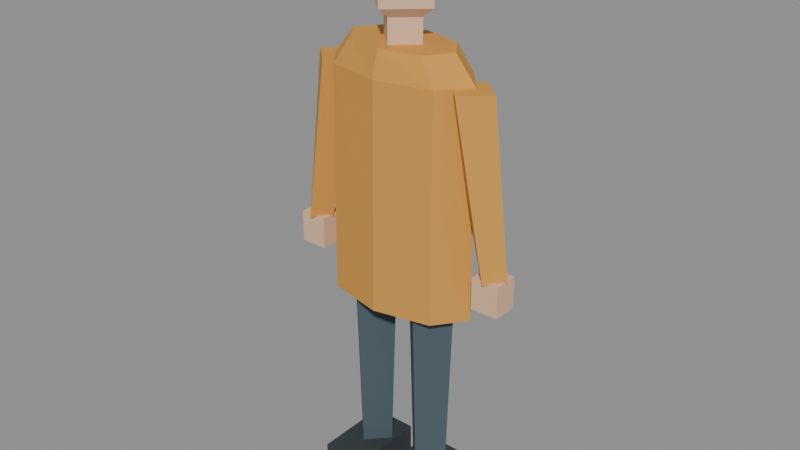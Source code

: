 # Source: pedestrian-raincoat.lod1.blend  (saved by Blender 4.3.34; exported with 4.5.12 LTS)
import bpy
from mathutils import Matrix  # noqa: F401  (used for matrix-valued properties, if any)

bpy.ops.wm.read_factory_settings(use_empty=True)
scene = bpy.context.scene
scene.name = 'Scene'

# ---- materials (node trees are filled in below, after node groups)
mat_pedestrian_vertex_color_opaque = bpy.data.materials.new('pedestrian-vertex-color-opaque')

# ---- material node trees
mat_pedestrian_vertex_color_opaque.use_nodes = True; mat_pedestrian_vertex_color_opaque.node_tree.nodes.clear()
_N = mat_pedestrian_vertex_color_opaque.node_tree.nodes; _L = mat_pedestrian_vertex_color_opaque.node_tree.links
n0 = _N.new('ShaderNodeBsdfPrincipled'); n0.name = 'Principled BSDF'; n0.location = (10, 300)
n0.inputs[2].default_value = 0.88
n1 = _N.new('ShaderNodeOutputMaterial'); n1.name = 'Material Output'; n1.location = (300, 300)
n2 = _N.new('ShaderNodeVertexColor'); n2.name = 'Color Attribute'; n2.location = (0, 0)
n2.layer_name = 'Color'
_L.new(n0.outputs[0], n1.inputs[0])
_L.new(n2.outputs[0], n0.inputs[0])
n1.is_active_output = True

# ---- meshes
me_pedestrian_raincoat_merged_geometry = bpy.data.meshes.new('pedestrian-raincoat-merged-geometry')
me_pedestrian_raincoat_merged_geometry.from_pydata([(0.2316, 0.0, 0.6216), (0.1637, -0.08857, 0.6216), (1.418e-17, -0.1252, 0.6216), (-0.1637, -0.08857, 0.6216), (-0.2316, -1.534e-17, 0.6216), (-0.1637, 0.08857, 0.6216), (-4.254e-17, 0.1252, 0.6216), (0.1637, 0.08857, 0.6216), (0.2267, 0.0, 1.271), (0.1603, -0.082, 1.271), (1.388e-17, -0.116, 1.271), (-0.1603, -0.082, 1.271), (-0.2267, -1.42e-17, 1.271), (-0.1603, 0.082, 1.271), (-4.165e-17, 0.116, 1.271), (0.1603, 0.082, 1.271), (0.164, 0.0, 1.345), (0.116, -0.06888, 1.345), (1.004e-17, -0.09742, 1.345), (-0.116, -0.06888, 1.345), (-0.164, -1.193e-17, 1.345), (-0.116, 0.06888, 1.345), (-3.013e-17, 0.09742, 1.345), (0.116, 0.06888, 1.345), (0.06309, 0.0, 1.308), (3.863e-18, -0.05938, 1.308), (-0.06309, -7.272e-18, 1.308), (-1.159e-17, 0.05938, 1.308), (0.06309, 0.0, 1.419), (3.863e-18, -0.05938, 1.419), (-0.06309, -7.272e-18, 1.419), (-1.159e-17, 0.05938, 1.419), (0.0, -0.002783, 1.369), (0.09883, -0.002783, 1.441), (6.051e-18, -0.09358, 1.441), (-0.09883, -0.002783, 1.441), (-1.815e-17, 0.08801, 1.441), (0.09883, -0.002783, 1.584), (6.051e-18, -0.09358, 1.584), (-0.09883, -0.002783, 1.584), (-1.815e-17, 0.08801, 1.584), (0.0, -0.002783, 1.655), (0.1048, 0.00835, 1.568), (6.42e-18, -0.08999, 1.568), (-0.1048, 0.00835, 1.568), (-1.926e-17, 0.1067, 1.568), (0.07979, 0.00835, 1.638), (4.886e-18, -0.0668, 1.638), (-0.07979, 0.00835, 1.638), (-1.466e-17, 0.0835, 1.638), (-0.04093, 0.0, 0.07886), (-0.09938, -0.06123, 0.07886), (-0.1578, -7.499e-18, 0.07886), (-0.09938, 0.06123, 0.07886), (-0.01496, 0.0, 0.8721), (-0.09938, -0.08536, 0.8721), (-0.1838, -1.045e-17, 0.8721), (-0.09938, 0.08536, 0.8721), (-0.1671, 0.0784, 0.0), (-0.03166, 0.0784, 0.0), (-0.03166, -0.1489, 0.0), (-0.1671, -0.1489, 0.0), (-0.1671, 0.0784, 0.1021), (-0.03166, 0.0784, 0.1021), (-0.03166, -0.1489, 0.1021), (-0.1671, -0.1489, 0.1021), (-0.2555, 0.0, 0.7747), (-0.2991, -0.04824, 0.7747), (-0.3427, -5.908e-18, 0.7747), (-0.2991, 0.04824, 0.7747), (-0.1418, 0.0, 1.266), (-0.2132, -0.0668, 1.266), (-0.2847, -8.181e-18, 1.266), (-0.2132, 0.0668, 1.266), (-0.3395, 0.03711, 0.6866), (-0.2588, 0.03711, 0.6866), (-0.2588, -0.03711, 0.6866), (-0.3395, -0.03711, 0.6866), (-0.3395, 0.03711, 0.7793), (-0.2588, 0.03711, 0.7793), (-0.2588, -0.03711, 0.7793), (-0.3395, -0.03711, 0.7793), (0.1578, 0.0, 0.07886), (0.09938, -0.06123, 0.07886), (0.04093, -7.499e-18, 0.07886), (0.09938, 0.06123, 0.07886), (0.1838, 0.0, 0.8721), (0.09938, -0.08536, 0.8721), (0.01496, -1.045e-17, 0.8721), (0.09938, 0.08536, 0.8721), (0.03166, 0.0784, 0.0), (0.1671, 0.0784, 0.0), (0.1671, -0.1489, 0.0), (0.03166, -0.1489, 0.0), (0.03166, 0.0784, 0.1021), (0.1671, 0.0784, 0.1021), (0.1671, -0.1489, 0.1021), (0.03166, -0.1489, 0.1021), (0.3427, 0.0, 0.7747), (0.2991, -0.04824, 0.7747), (0.2555, -5.908e-18, 0.7747), (0.2991, 0.04824, 0.7747), (0.2847, 0.0, 1.266), (0.2132, -0.0668, 1.266), (0.1418, -8.181e-18, 1.266), (0.2132, 0.0668, 1.266), (0.2588, 0.03711, 0.6866), (0.3395, 0.03711, 0.6866), (0.3395, -0.03711, 0.6866), (0.2588, -0.03711, 0.6866), (0.2588, 0.03711, 0.7793), (0.3395, 0.03711, 0.7793), (0.3395, -0.03711, 0.7793), (0.2588, -0.03711, 0.7793), (0.1234, 0.004639, 1.596), (7.556e-18, -0.1095, 1.596), (-0.1234, 0.004639, 1.596), (-2.267e-17, 0.1188, 1.596), (0.09742, 0.004639, 1.67), (5.965e-18, -0.08814, 1.67), (-0.09742, 0.004639, 1.67), (-1.79e-17, 0.09742, 1.67)], [], [(0, 8, 9), (0, 9, 1), (1, 9, 10), (1, 10, 2), (2, 10, 11), (2, 11, 3), (3, 11, 12), (3, 12, 4), (4, 12, 13), (4, 13, 5), (5, 13, 14), (5, 14, 6), (6, 14, 15), (6, 15, 7), (7, 15, 8), (7, 8, 0), (8, 16, 17), (8, 17, 9), (9, 17, 18), (9, 18, 10), (10, 18, 19), (10, 19, 11), (11, 19, 20), (11, 20, 12), (12, 20, 21), (12, 21, 13), (13, 21, 22), (13, 22, 14), (14, 22, 23), (14, 23, 15), (15, 23, 16), (15, 16, 8), (0, 1, 2), (16, 18, 17), (0, 2, 3), (16, 19, 18), (0, 3, 4), (16, 20, 19), (0, 4, 5), (16, 21, 20), (0, 5, 6), (16, 22, 21), (0, 6, 7), (16, 23, 22), (24, 28, 29), (24, 29, 25), (25, 29, 30), (25, 30, 26), (26, 30, 31), (26, 31, 27), (27, 31, 28), (27, 28, 24), (24, 25, 26), (28, 30, 29), (24, 26, 27), (28, 31, 30), (32, 33, 34), (32, 34, 35), (32, 35, 36), (32, 36, 33), (33, 37, 38), (33, 38, 34), (34, 38, 39), (34, 39, 35), (35, 39, 40), (35, 40, 36), (36, 40, 37), (36, 37, 33), (41, 38, 37), (41, 39, 38), (41, 40, 39), (41, 37, 40), (42, 46, 47), (42, 47, 43), (43, 47, 48), (43, 48, 44), (44, 48, 49), (44, 49, 45), (45, 49, 46), (45, 46, 42), (42, 43, 44), (46, 48, 47), (42, 44, 45), (46, 49, 48), (50, 54, 55), (50, 55, 51), (51, 55, 56), (51, 56, 52), (52, 56, 57), (52, 57, 53), (53, 57, 54), (53, 54, 50), (50, 51, 52), (54, 56, 55), (50, 52, 53), (54, 57, 56), (58, 59, 60), (58, 60, 61), (62, 65, 64), (62, 64, 63), (58, 62, 63), (58, 63, 59), (59, 63, 64), (59, 64, 60), (60, 64, 65), (60, 65, 61), (61, 65, 62), (61, 62, 58), (66, 70, 71), (66, 71, 67), (67, 71, 72), (67, 72, 68), (68, 72, 73), (68, 73, 69), (69, 73, 70), (69, 70, 66), (66, 67, 68), (70, 72, 71), (66, 68, 69), (70, 73, 72), (74, 75, 76), (74, 76, 77), (78, 81, 80), (78, 80, 79), (74, 78, 79), (74, 79, 75), (75, 79, 80), (75, 80, 76), (76, 80, 81), (76, 81, 77), (77, 81, 78), (77, 78, 74), (82, 86, 87), (82, 87, 83), (83, 87, 88), (83, 88, 84), (84, 88, 89), (84, 89, 85), (85, 89, 86), (85, 86, 82), (82, 83, 84), (86, 88, 87), (82, 84, 85), (86, 89, 88), (90, 91, 92), (90, 92, 93), (94, 97, 96), (94, 96, 95), (90, 94, 95), (90, 95, 91), (91, 95, 96), (91, 96, 92), (92, 96, 97), (92, 97, 93), (93, 97, 94), (93, 94, 90), (98, 102, 103), (98, 103, 99), (99, 103, 104), (99, 104, 100), (100, 104, 105), (100, 105, 101), (101, 105, 102), (101, 102, 98), (98, 99, 100), (102, 104, 103), (98, 100, 101), (102, 105, 104), (106, 107, 108), (106, 108, 109), (110, 113, 112), (110, 112, 111), (106, 110, 111), (106, 111, 107), (107, 111, 112), (107, 112, 108), (108, 112, 113), (108, 113, 109), (109, 113, 110), (109, 110, 106), (114, 118, 119), (114, 119, 115), (115, 119, 120), (115, 120, 116), (116, 120, 121), (116, 121, 117), (117, 121, 118), (117, 118, 114), (114, 115, 116), (118, 120, 119), (114, 116, 117), (118, 121, 120)])
_ca = me_pedestrian_raincoat_merged_geometry.color_attributes.new('Color', 'FLOAT_COLOR', 'POINT')
_ca.data.foreach_set('color', [0.65, 0.31, 0.055, 1.0, 0.65, 0.31, 0.055, 1.0, 0.65, 0.31, 0.055, 1.0, 0.65, 0.31, 0.055, 1.0, 0.65, 0.31, 0.055, 1.0, 0.65, 0.31, 0.055, 1.0, 0.65, 0.31, 0.055, 1.0, 0.65, 0.31, 0.055, 1.0, 0.65, 0.31, 0.055, 1.0, 0.65, 0.31, 0.055, 1.0, 0.65, 0.31, 0.055, 1.0, 0.65, 0.31, 0.055, 1.0, 0.65, 0.31, 0.055, 1.0, 0.65, 0.31, 0.055, 1.0, 0.65, 0.31, 0.055, 1.0, 0.65, 0.31, 0.055, 1.0, 0.65, 0.31, 0.055, 1.0, 0.65, 0.31, 0.055, 1.0, 0.65, 0.31, 0.055, 1.0, 0.65, 0.31, 0.055, 1.0, 0.65, 0.31, 0.055, 1.0, 0.65, 0.31, 0.055, 1.0, 0.65, 0.31, 0.055, 1.0, 0.65, 0.31, 0.055, 1.0, 0.76, 0.49, 0.32, 1.0, 0.76, 0.49, 0.32, 1.0, 0.76, 0.49, 0.32, 1.0, 0.76, 0.49, 0.32, 1.0, 0.76, 0.49, 0.32, 1.0, 0.76, 0.49, 0.32, 1.0, 0.76, 0.49, 0.32, 1.0, 0.76, 0.49, 0.32, 1.0, 0.76, 0.49, 0.32, 1.0, 0.76, 0.49, 0.32, 1.0, 0.76, 0.49, 0.32, 1.0, 0.76, 0.49, 0.32, 1.0, 0.76, 0.49, 0.32, 1.0, 0.76, 0.49, 0.32, 1.0, 0.76, 0.49, 0.32, 1.0, 0.76, 0.49, 0.32, 1.0, 0.76, 0.49, 0.32, 1.0, 0.76, 0.49, 0.32, 1.0, 0.095, 0.038, 0.018, 1.0, 0.095, 0.038, 0.018, 1.0, 0.095, 0.038, 0.018, 1.0, 0.095, 0.038, 0.018, 1.0, 0.095, 0.038, 0.018, 1.0, 0.095, 0.038, 0.018, 1.0, 0.095, 0.038, 0.018, 1.0, 0.095, 0.038, 0.018, 1.0, 0.065, 0.1, 0.12, 1.0, 0.065, 0.1, 0.12, 1.0, 0.065, 0.1, 0.12, 1.0, 0.065, 0.1, 0.12, 1.0, 0.065, 0.1, 0.12, 1.0, 0.065, 0.1, 0.12, 1.0, 0.065, 0.1, 0.12, 1.0, 0.065, 0.1, 0.12, 1.0, 0.032, 0.043, 0.05, 1.0, 0.032, 0.043, 0.05, 1.0, 0.032, 0.043, 0.05, 1.0, 0.032, 0.043, 0.05, 1.0, 0.032, 0.043, 0.05, 1.0, 0.032, 0.043, 0.05, 1.0, 0.032, 0.043, 0.05, 1.0, 0.032, 0.043, 0.05, 1.0, 0.65, 0.31, 0.055, 1.0, 0.65, 0.31, 0.055, 1.0, 0.65, 0.31, 0.055, 1.0, 0.65, 0.31, 0.055, 1.0, 0.65, 0.31, 0.055, 1.0, 0.65, 0.31, 0.055, 1.0, 0.65, 0.31, 0.055, 1.0, 0.65, 0.31, 0.055, 1.0, 0.76, 0.49, 0.32, 1.0, 0.76, 0.49, 0.32, 1.0, 0.76, 0.49, 0.32, 1.0, 0.76, 0.49, 0.32, 1.0, 0.76, 0.49, 0.32, 1.0, 0.76, 0.49, 0.32, 1.0, 0.76, 0.49, 0.32, 1.0, 0.76, 0.49, 0.32, 1.0, 0.065, 0.1, 0.12, 1.0, 0.065, 0.1, 0.12, 1.0, 0.065, 0.1, 0.12, 1.0, 0.065, 0.1, 0.12, 1.0, 0.065, 0.1, 0.12, 1.0, 0.065, 0.1, 0.12, 1.0, 0.065, 0.1, 0.12, 1.0, 0.065, 0.1, 0.12, 1.0, 0.032, 0.043, 0.05, 1.0, 0.032, 0.043, 0.05, 1.0, 0.032, 0.043, 0.05, 1.0, 0.032, 0.043, 0.05, 1.0, 0.032, 0.043, 0.05, 1.0, 0.032, 0.043, 0.05, 1.0, 0.032, 0.043, 0.05, 1.0, 0.032, 0.043, 0.05, 1.0, 0.65, 0.31, 0.055, 1.0, 0.65, 0.31, 0.055, 1.0, 0.65, 0.31, 0.055, 1.0, 0.65, 0.31, 0.055, 1.0, 0.65, 0.31, 0.055, 1.0, 0.65, 0.31, 0.055, 1.0, 0.65, 0.31, 0.055, 1.0, 0.65, 0.31, 0.055, 1.0, 0.76, 0.49, 0.32, 1.0, 0.76, 0.49, 0.32, 1.0, 0.76, 0.49, 0.32, 1.0, 0.76, 0.49, 0.32, 1.0, 0.76, 0.49, 0.32, 1.0, 0.76, 0.49, 0.32, 1.0, 0.76, 0.49, 0.32, 1.0, 0.76, 0.49, 0.32, 1.0, 0.19, 0.055, 0.035, 1.0, 0.19, 0.055, 0.035, 1.0, 0.19, 0.055, 0.035, 1.0, 0.19, 0.055, 0.035, 1.0, 0.19, 0.055, 0.035, 1.0, 0.19, 0.055, 0.035, 1.0, 0.19, 0.055, 0.035, 1.0, 0.19, 0.055, 0.035, 1.0])
me_pedestrian_raincoat_merged_geometry.materials.append(mat_pedestrian_vertex_color_opaque)
me_pedestrian_raincoat_merged_geometry.update()

# ---- objects
ob_pedestrian_body = bpy.data.objects.new('pedestrian-body', me_pedestrian_raincoat_merged_geometry)

# ---- transforms, parenting, visibility, modifiers, constraints
ob_pedestrian_body.location = (0.0, 0.0, 0.0)
_vg = ob_pedestrian_body.vertex_groups.new(name='torso')
_vg = ob_pedestrian_body.vertex_groups.new(name='head')
_vg = ob_pedestrian_body.vertex_groups.new(name='arm-left')
_vg = ob_pedestrian_body.vertex_groups.new(name='arm-right')
_vg = ob_pedestrian_body.vertex_groups.new(name='leg-left')
_vg = ob_pedestrian_body.vertex_groups.new(name='leg-right')

# ---- collection membership
scene.collection.objects.link(ob_pedestrian_body)

# ---- scene / render settings (as saved in the file)
scene.frame_start = 1; scene.frame_end = 250; scene.frame_set(1)
scene.render.engine = 'BLENDER_EEVEE_NEXT'
bpy.context.view_layer.update()

# ---- added for rendering (the .blend has no active camera and no usable light): camera, sun + grey world if the file has none
cam_auto = bpy.data.cameras.new('AutoCamera')
cam_auto.lens = 50.0
cam_auto.sensor_width = 36.0
cam_auto.clip_end = 1000.0
ob_auto_camera = bpy.data.objects.new('AutoCamera', cam_auto)
scene.collection.objects.link(ob_auto_camera)
ob_auto_camera.location = (1.68936, -2.03907, 2.18649)
ob_auto_camera.rotation_euler = (1.09748, -7.21219e-08, 0.694738)
scene.camera = ob_auto_camera
light_auto_sun = bpy.data.lights.new('AutoSun', 'SUN')
light_auto_sun.energy = 3.0
light_auto_sun.angle = 0.0523599
ob_auto_sun = bpy.data.objects.new('AutoSun', light_auto_sun)
scene.collection.objects.link(ob_auto_sun)
ob_auto_sun.rotation_euler = (0.872665, 0.174533, 0.523599)
if scene.world is None:
    world_auto = bpy.data.worlds.new('AutoWorld')
    world_auto.color = (0.3, 0.3, 0.3)
    scene.world = world_auto
bpy.context.view_layer.update()

